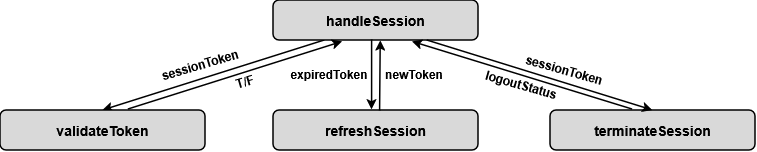

The diagram above was exported from draw.io. Its source (the exported page's mxGraphModel, read from the mxfile embedded in the PNG):
<mxGraphModel dx="667" dy="371" grid="1" gridSize="10" guides="1" tooltips="1" connect="1" arrows="1" fold="1" page="1" pageScale="1" pageWidth="850" pageHeight="1100" math="0" shadow="0">
  <root>
    <mxCell id="0" />
    <mxCell id="1" parent="0" />
    <mxCell id="9s1UGWL5uFzrvylAPk9H-7" edge="1" parent="1" source="9s1UGWL5uFzrvylAPk9H-1" style="rounded=0;orthogonalLoop=1;jettySize=auto;html=1;entryX=0.5;entryY=0;entryDx=0;entryDy=0;exitX=0.25;exitY=1;exitDx=0;exitDy=0;strokeWidth=1.5;" target="9s1UGWL5uFzrvylAPk9H-2">
      <mxGeometry relative="1" as="geometry" />
    </mxCell>
    <mxCell id="9s1UGWL5uFzrvylAPk9H-1" parent="1" style="rounded=1;whiteSpace=wrap;html=1;fillColor=#D9D9D9;fontFamily=Arial;fontStyle=1;fontSize=14;strokeWidth=1.5;" value="handleSession" vertex="1">
      <mxGeometry height="40" width="205" x="323" y="190" as="geometry" />
    </mxCell>
    <mxCell id="9s1UGWL5uFzrvylAPk9H-2" parent="1" style="rounded=1;whiteSpace=wrap;html=1;fillColor=#D9D9D9;fontFamily=Arial;fontStyle=1;fontSize=14;strokeWidth=1.5;" value="validateToken" vertex="1">
      <mxGeometry height="40" width="205" x="50" y="300" as="geometry" />
    </mxCell>
    <mxCell id="9s1UGWL5uFzrvylAPk9H-3" parent="1" style="rounded=1;whiteSpace=wrap;html=1;fillColor=#D9D9D9;fontFamily=Arial;fontStyle=1;fontSize=14;strokeWidth=1.5;" value="refreshSession" vertex="1">
      <mxGeometry height="40" width="205" x="323" y="300" as="geometry" />
    </mxCell>
    <mxCell id="9s1UGWL5uFzrvylAPk9H-4" parent="1" style="rounded=1;whiteSpace=wrap;html=1;fillColor=#D9D9D9;fontFamily=Arial;fontStyle=1;fontSize=14;strokeWidth=1.5;" value="terminateSession" vertex="1">
      <mxGeometry height="40" width="205" x="600" y="300" as="geometry" />
    </mxCell>
    <mxCell id="9s1UGWL5uFzrvylAPk9H-8" parent="1" style="text;html=1;whiteSpace=wrap;strokeColor=none;fillColor=none;align=center;verticalAlign=middle;rounded=0;fontFamily=Arial;fontStyle=1;rotation=-16.5;" value="sessionToken" vertex="1">
      <mxGeometry height="30" width="60" x="220" y="240" as="geometry" />
    </mxCell>
    <mxCell id="9s1UGWL5uFzrvylAPk9H-13" edge="1" parent="1" source="9s1UGWL5uFzrvylAPk9H-2" style="rounded=0;orthogonalLoop=1;jettySize=auto;html=1;exitX=0.624;exitY=-0.025;exitDx=0;exitDy=0;strokeWidth=1.5;exitPerimeter=0;entryX=0.337;entryY=1.035;entryDx=0;entryDy=0;entryPerimeter=0;" target="9s1UGWL5uFzrvylAPk9H-1">
      <mxGeometry relative="1" as="geometry">
        <mxPoint x="551" y="260" as="sourcePoint" />
        <mxPoint x="390" y="230" as="targetPoint" />
      </mxGeometry>
    </mxCell>
    <mxCell id="9s1UGWL5uFzrvylAPk9H-14" parent="1" style="text;html=1;whiteSpace=wrap;strokeColor=none;fillColor=none;align=center;verticalAlign=middle;rounded=0;fontFamily=Arial;fontStyle=1;rotation=-16.2;" value="T/F" vertex="1">
      <mxGeometry height="30" width="60" x="265" y="257" as="geometry" />
    </mxCell>
    <mxCell id="9s1UGWL5uFzrvylAPk9H-19" edge="1" parent="1" source="9s1UGWL5uFzrvylAPk9H-1" style="rounded=0;orthogonalLoop=1;jettySize=auto;html=1;exitX=0.523;exitY=1.011;exitDx=0;exitDy=0;strokeWidth=1.5;entryX=0.52;entryY=0.011;entryDx=0;entryDy=0;entryPerimeter=0;exitPerimeter=0;startArrow=classic;startFill=1;endArrow=none;endFill=0;" target="9s1UGWL5uFzrvylAPk9H-3">
      <mxGeometry relative="1" as="geometry">
        <mxPoint x="350.08000000000004" y="287.5999999999999" as="sourcePoint" />
        <mxPoint x="564.08" y="219.5999999999999" as="targetPoint" />
      </mxGeometry>
    </mxCell>
    <mxCell id="9s1UGWL5uFzrvylAPk9H-20" parent="1" style="text;html=1;whiteSpace=wrap;strokeColor=none;fillColor=none;align=center;verticalAlign=middle;rounded=0;fontFamily=Arial;fontStyle=1;rotation=0;" value="expiredToken" vertex="1">
      <mxGeometry height="30" width="60" x="349.0036771608967" y="249.004138466331" as="geometry" />
    </mxCell>
    <mxCell id="9s1UGWL5uFzrvylAPk9H-22" edge="1" parent="1" source="9s1UGWL5uFzrvylAPk9H-1" style="rounded=0;orthogonalLoop=1;jettySize=auto;html=1;exitX=0.75;exitY=1;exitDx=0;exitDy=0;strokeWidth=1.5;entryX=0.5;entryY=0;entryDx=0;entryDy=0;" target="9s1UGWL5uFzrvylAPk9H-4">
      <mxGeometry relative="1" as="geometry">
        <mxPoint x="600.08" y="257.5999999999999" as="sourcePoint" />
        <mxPoint x="814.08" y="189.5999999999999" as="targetPoint" />
      </mxGeometry>
    </mxCell>
    <mxCell id="9s1UGWL5uFzrvylAPk9H-23" parent="1" style="text;html=1;whiteSpace=wrap;strokeColor=none;fillColor=none;align=center;verticalAlign=middle;rounded=0;fontFamily=Arial;fontStyle=1;rotation=15.6;" value="sessionToken" vertex="1">
      <mxGeometry height="30" width="60" x="584" y="245" as="geometry" />
    </mxCell>
    <mxCell id="9s1UGWL5uFzrvylAPk9H-25" edge="1" parent="1" source="9s1UGWL5uFzrvylAPk9H-4" style="rounded=0;orthogonalLoop=1;jettySize=auto;html=1;exitX=0.4;exitY=-0.025;exitDx=0;exitDy=0;strokeWidth=1.5;entryX=0.678;entryY=1.035;entryDx=0;entryDy=0;entryPerimeter=0;exitPerimeter=0;" target="9s1UGWL5uFzrvylAPk9H-1">
      <mxGeometry relative="1" as="geometry">
        <mxPoint x="600" y="240" as="sourcePoint" />
        <mxPoint x="826" y="310" as="targetPoint" />
      </mxGeometry>
    </mxCell>
    <mxCell id="9s1UGWL5uFzrvylAPk9H-26" parent="1" style="text;html=1;whiteSpace=wrap;strokeColor=none;fillColor=none;align=center;verticalAlign=middle;rounded=0;fontFamily=Arial;fontStyle=1;rotation=15.9;" value="logoutStatus" vertex="1">
      <mxGeometry height="30" width="60" x="541" y="260" as="geometry" />
    </mxCell>
    <mxCell id="9YmXEvKTY3H8ij82uedq-1" edge="1" parent="1" source="9s1UGWL5uFzrvylAPk9H-3" style="rounded=0;orthogonalLoop=1;jettySize=auto;html=1;exitX=0.481;exitY=-0.013;exitDx=0;exitDy=0;strokeWidth=1.5;entryX=0.481;entryY=0.987;entryDx=0;entryDy=0;entryPerimeter=0;exitPerimeter=0;startArrow=classic;startFill=1;endArrow=none;endFill=0;" target="9s1UGWL5uFzrvylAPk9H-1">
      <mxGeometry relative="1" as="geometry">
        <mxPoint x="440" y="270" as="sourcePoint" />
        <mxPoint x="440" y="340" as="targetPoint" />
      </mxGeometry>
    </mxCell>
    <mxCell id="9YmXEvKTY3H8ij82uedq-2" parent="1" style="text;html=1;whiteSpace=wrap;strokeColor=none;fillColor=none;align=center;verticalAlign=middle;rounded=0;fontFamily=Arial;fontStyle=1;rotation=0;" value="newToken" vertex="1">
      <mxGeometry height="30" width="60" x="434" y="249" as="geometry" />
    </mxCell>
  </root>
</mxGraphModel>